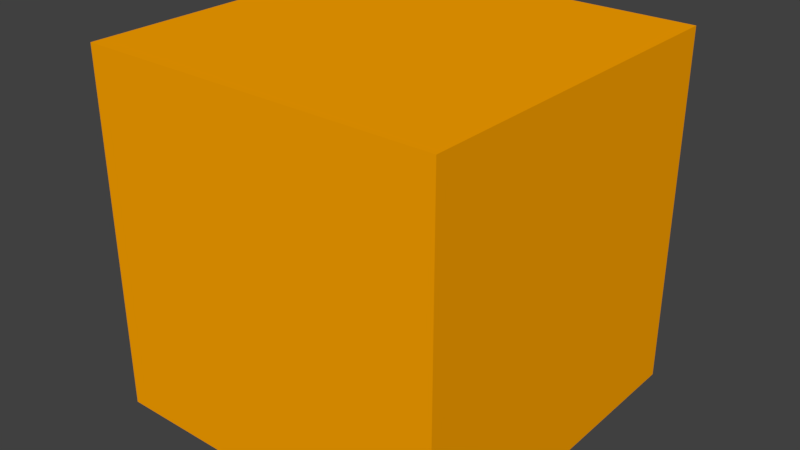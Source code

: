 # Source: LocSetBlock.blend  (saved by Blender 2.79.0; exported with 4.5.12 LTS)
import bpy
from mathutils import Matrix  # noqa: F401  (used for matrix-valued properties, if any)

bpy.ops.wm.read_factory_settings(use_empty=True)
scene = bpy.context.scene
scene.name = 'Scene'

# ---- collections
col_collection_1 = bpy.data.collections.new('Collection 1'); scene.collection.children.link(col_collection_1)

# ---- materials (node trees are filled in below, after node groups)
mat_material = bpy.data.materials.new('Material')
mat_material.alpha_threshold = 0.0
mat_material.use_transparent_shadow = False
mat_material.diffuse_color = (1.0, 0.377, 0.0, 1.0)
mat_material.roughness = 0.5
mat_material.line_color = (0.0, 0.0, 0.0, 1.0)

# ---- material node trees

# ---- world
world_world = bpy.data.worlds.new('World'); scene.world = world_world
world_world.color = (0.05088, 0.05088, 0.05088)
world_world.use_sun_shadow = False
world_world.sun_shadow_jitter_overblur = 0.0
world_world.cycles.sampling_method = 'MANUAL'

# ---- meshes
me_cube = bpy.data.meshes.new('Cube')
me_cube.from_pydata([(1.0, 1.0, -1.0), (1.0, -1.0, -1.0), (-1.0, -1.0, -1.0), (-1.0, 1.0, -1.0), (1.0, 1.0, 1.0), (1.0, -1.0, 1.0), (-1.0, -1.0, 1.0), (-1.0, 1.0, 1.0)], [], [(0, 1, 2, 3), (4, 7, 6, 5), (0, 4, 5, 1), (1, 5, 6, 2), (2, 6, 7, 3), (4, 0, 3, 7)])
me_cube.materials.append(mat_material)
me_cube.use_remesh_preserve_volume = False
me_cube.use_remesh_preserve_attributes = False
me_cube.use_mirror_vertex_groups = False
me_cube.update()

# ---- objects
ob_cube = bpy.data.objects.new('Cube', me_cube)

# ---- transforms, parenting, visibility, modifiers, constraints
ob_cube.location = (0.0, 0.0, 0.0)
ob_cube.scale = (0.5, 0.5, 0.5)
ob_cube.lock_rotations_4d = False
ob_cube.empty_display_type = 'ARROWS'
ob_cube.lineart.crease_threshold = 0.0

# ---- collection membership
col_collection_1.objects.link(ob_cube)

# ---- scene / render settings (as saved in the file)
scene.frame_start = 1; scene.frame_end = 250; scene.frame_set(1)
scene.render.engine = 'BLENDER_EEVEE_NEXT'
scene.render.resolution_percentage = 50
scene.render.dither_intensity = 0.0
scene.cycles.use_denoising = False
scene.cycles.samples = 128
scene.cycles.sampling_pattern = 'TABULATED_SOBOL'
scene.cycles.use_adaptive_sampling = False
scene.cycles.use_light_tree = False
scene.cycles.blur_glossy = 0.0
scene.cycles.sample_clamp_indirect = 0.0
scene.view_settings.view_transform = 'Standard'
bpy.context.view_layer.update()

# ---- added for rendering (the .blend has no active camera and no usable light): camera, sun
cam_auto = bpy.data.cameras.new('AutoCamera')
cam_auto.lens = 50.0
cam_auto.sensor_width = 36.0
cam_auto.clip_end = 1000.0
ob_auto_camera = bpy.data.objects.new('AutoCamera', cam_auto)
scene.collection.objects.link(ob_auto_camera)
ob_auto_camera.location = (1.60254, -1.92304, 1.28203)
ob_auto_camera.rotation_euler = (1.09748, -7.21219e-08, 0.694738)
scene.camera = ob_auto_camera
light_auto_sun = bpy.data.lights.new('AutoSun', 'SUN')
light_auto_sun.energy = 3.0
light_auto_sun.angle = 0.0523599
ob_auto_sun = bpy.data.objects.new('AutoSun', light_auto_sun)
scene.collection.objects.link(ob_auto_sun)
ob_auto_sun.rotation_euler = (0.872665, 0.174533, 0.523599)
bpy.context.view_layer.update()
